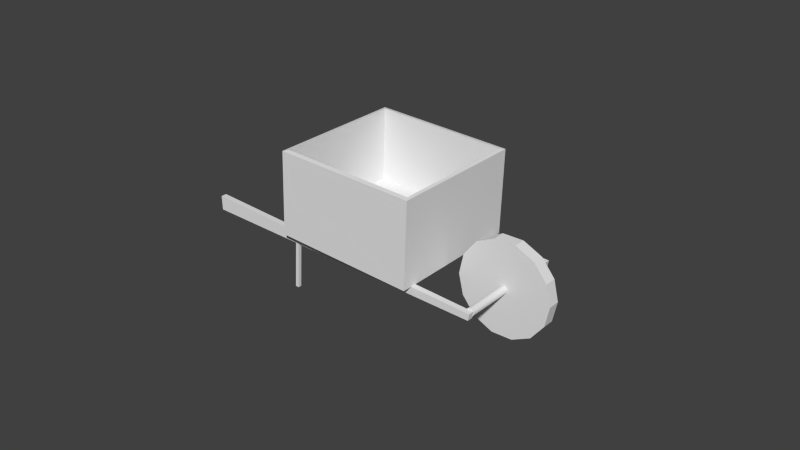 # Source: cart1.blend  (saved by Blender 2.70.0; exported with 4.5.12 LTS)
import bpy
from mathutils import Matrix  # noqa: F401  (used for matrix-valued properties, if any)

bpy.ops.wm.read_factory_settings(use_empty=True)
scene = bpy.context.scene
scene.name = 'Scene'

# ---- collections
col_collection_1 = bpy.data.collections.new('Collection 1'); scene.collection.children.link(col_collection_1)

# ---- materials (node trees are filled in below, after node groups)
mat_wood = bpy.data.materials.new('wood')
mat_wood.alpha_threshold = 0.0
mat_wood.use_transparent_shadow = False
mat_wood.roughness = 0.5
mat_wood.specular_intensity = 0.0
mat_wood.line_color = (0.0, 0.0, 0.0, 1.0)
mat_metal = bpy.data.materials.new('metal')
mat_metal.alpha_threshold = 0.0
mat_metal.use_transparent_shadow = False
mat_metal.roughness = 0.5
mat_metal.line_color = (0.0, 0.0, 0.0, 1.0)

# ---- material node trees

# ---- world
world_world = bpy.data.worlds.new('World'); scene.world = world_world
world_world.color = (0.05088, 0.05088, 0.05088)
world_world.use_sun_shadow = False
world_world.sun_shadow_jitter_overblur = 0.0
world_world.cycles.sampling_method = 'MANUAL'
world_world.cycles.sample_map_resolution = 256

# ---- meshes
me_cube_002 = bpy.data.meshes.new('Cube.002')
me_cube_002.from_pydata([(0.5969, -0.05661, -8.437), (0.5969, 0.6121, -8.437), (0.6173, 0.6121, -8.293), (0.6173, -0.05661, -8.293), (0.5356, -0.05661, 0.9052), (0.5356, 0.6121, 0.9052), (0.556, 0.6121, 1.049), (0.556, -0.05661, 1.049), (0.5969, 21.94, -8.437), (0.5969, 22.61, -8.437), (0.6173, 22.61, -8.293), (0.6173, 21.94, -8.293), (0.5356, 21.94, 0.9052), (0.5356, 22.61, 0.9052), (0.556, 22.61, 1.049), (0.556, 21.94, 1.049), (0.4966, -1.984, 2.363), (0.4966, 24.76, 2.363), (1.33, 24.76, 8.308), (1.33, -1.984, 8.308), (0.3802, -1.984, 18.06), (0.3802, 24.76, 18.06), (1.21, 24.76, 24.36), (1.21, -1.984, 24.36), (0.5037, -1.15, 4.356), (1.296, -1.15, 10.37), (0.5037, 23.96, 4.356), (1.192, 23.96, 24.37), (0.3999, 23.96, 18.36), (0.3999, -1.15, 18.36), (1.296, 23.96, 10.37), (1.192, -1.15, 24.37), (1.664, 21.78, 10.92), (1.664, 1.0, 10.92), (1.674, 21.78, 11.01), (1.674, 1.0, 11.01), (1.685, 21.78, 10.95), (1.685, 1.0, 10.95), (1.693, 21.78, 10.75), (1.693, 1.0, 10.75), (1.698, 21.78, 10.45), (1.698, 1.0, 10.45), (1.699, 21.78, 10.11), (1.699, 1.0, 10.11), (1.695, 21.78, 9.795), (1.695, 1.0, 9.795), (1.687, 21.78, 9.568), (1.687, 1.0, 9.568), (1.677, 21.78, 9.475), (1.677, 1.0, 9.475), (1.666, 21.78, 9.533), (1.666, 1.0, 9.533), (1.657, 21.78, 9.732), (1.657, 1.0, 9.732), (1.652, 21.78, 10.03), (1.652, 1.0, 10.03), (1.652, 21.78, 10.37), (1.652, 1.0, 10.37), (1.656, 21.78, 10.69), (1.656, 1.0, 10.69), (-0.04011, -0.1097, -3.985), (-0.04011, 1.0, -3.985), (1.696, 1.0, 9.532), (1.696, -0.1097, 9.532), (-0.06598, -0.1097, -1.373), (-0.06598, 1.0, -1.373), (1.693, 1.0, 10.81), (1.693, -0.1097, 10.81), (-0.04011, 21.78, -3.985), (-0.04011, 22.88, -3.985), (1.696, 22.88, 9.532), (1.696, 21.78, 9.532), (-0.06598, 21.78, -1.373), (-0.06598, 22.88, -1.373), (1.693, 22.88, 10.81), (1.693, 21.78, 10.81), (1.538, 12.54, 18.26), (1.538, 10.24, 18.26), (1.66, 12.54, 19.37), (1.66, 10.24, 19.37), (1.786, 12.54, 18.67), (1.786, 10.24, 18.67), (1.889, 12.54, 16.31), (1.889, 10.24, 16.31), (1.95, 12.54, 12.74), (1.95, 10.24, 12.74), (1.957, 12.54, 8.676), (1.957, 10.24, 8.676), (1.908, 12.54, 4.924), (1.908, 10.24, 4.924), (1.812, 12.54, 2.226), (1.812, 10.24, 2.226), (1.69, 12.54, 1.115), (1.69, 10.24, 1.115), (1.565, 12.54, 1.812), (1.565, 10.24, 1.812), (1.462, 12.54, 4.178), (1.462, 10.24, 4.178), (1.401, 12.54, 7.746), (1.401, 10.24, 7.746), (1.394, 12.54, 11.81), (1.394, 10.24, 11.81), (1.443, 12.54, 15.56), (1.443, 10.24, 15.56)], [], [(4, 5, 1, 0), (5, 6, 2, 1), (6, 7, 3, 2), (7, 4, 0, 3), (0, 1, 2, 3), (7, 6, 5, 4), (12, 13, 9, 8), (13, 14, 10, 9), (14, 15, 11, 10), (15, 12, 8, 11), (8, 9, 10, 11), (15, 14, 13, 12), (20, 21, 17, 16), (21, 22, 18, 17), (22, 23, 19, 18), (23, 20, 16, 19), (16, 17, 18, 19), (22, 21, 20, 29, 28, 27), (29, 31, 25, 24), (31, 27, 30, 25), (28, 29, 24, 26), (25, 30, 26, 24), (27, 28, 26, 30), (32, 33, 35, 34), (34, 35, 37, 36), (36, 37, 39, 38), (38, 39, 41, 40), (40, 41, 43, 42), (42, 43, 45, 44), (44, 45, 47, 46), (46, 47, 49, 48), (48, 49, 51, 50), (50, 51, 53, 52), (52, 53, 55, 54), (54, 55, 57, 56), (35, 33, 59, 57, 55, 53, 51, 49, 47, 45, 43, 41, 39, 37), (58, 59, 33, 32), (56, 57, 59, 58), (32, 34, 36, 38, 40, 42, 44, 46, 48, 50, 52, 54, 56, 58), (64, 65, 61, 60), (65, 66, 62, 61), (66, 67, 63, 62), (67, 64, 60, 63), (60, 61, 62, 63), (67, 66, 65, 64), (72, 73, 69, 68), (73, 74, 70, 69), (74, 75, 71, 70), (75, 72, 68, 71), (68, 69, 70, 71), (75, 74, 73, 72), (76, 77, 79, 78), (78, 79, 81, 80), (80, 81, 83, 82), (82, 83, 85, 84), (84, 85, 87, 86), (86, 87, 89, 88), (88, 89, 91, 90), (90, 91, 93, 92), (92, 93, 95, 94), (94, 95, 97, 96), (96, 97, 99, 98), (98, 99, 101, 100), (79, 77, 103, 101, 99, 97, 95, 93, 91, 89, 87, 85, 83, 81), (102, 103, 77, 76), (100, 101, 103, 102), (76, 78, 80, 82, 84, 86, 88, 90, 92, 94, 96, 98, 100, 102), (31, 23, 22, 27), (20, 23, 31, 29)])
me_cube_002.polygons.foreach_set('material_index', [1, 1, 1, 1, 1, 1, 1, 1, 1, 1, 1, 1, 0, 0, 0, 0, 0, 0, 0, 0, 0, 0, 0, 1, 1, 1, 1, 1, 1, 1, 1, 1, 1, 1, 1, 1, 1, 1, 1, 0, 0, 0, 0, 0, 0, 0, 0, 0, 0, 0, 0, 0, 0, 0, 0, 0, 0, 0, 0, 0, 0, 0, 0, 0, 0, 0, 0, 0, 0])
_uv = me_cube_002.uv_layers.new(name='UVMap')
_uv.uv.foreach_set('vector', [0.4486, 0.06879, 0.4486, 0.09876, 0.02997, 0.09876, 0.02997, 0.06879, 0.4879, 0.4875, 0.487, 0.494, 0.487, 0.07524, 0.4879, 0.06879, 0.02997, 0.4939, 0.0, 0.4939, 5.51e-09, 0.07526, 0.02997, 0.07526, 0.486, 0.494, 0.4851, 0.4875, 0.4851, 0.06879, 0.486, 0.07524, 5.51e-09, 0.06879, 0.02997, 0.06879, 0.02997, 0.07526, 5.51e-09, 0.07526, 0.4551, 0.06879, 0.4551, 0.09876, 0.4486, 0.09876, 0.4486, 0.06879, 0.03645, 0.1287, 0.03645, 0.09876, 0.4551, 0.09876, 0.4551, 0.1287, 0.4889, 0.4875, 0.4879, 0.494, 0.4879, 0.07524, 0.4889, 0.06879, 0.4851, 0.4939, 0.4551, 0.4939, 0.4551, 0.07526, 0.4851, 0.07526, 0.487, 0.494, 0.486, 0.4875, 0.486, 0.06879, 0.487, 0.07524, 0.4551, 0.06879, 0.4851, 0.06879, 0.4851, 0.07526, 0.4551, 0.07526, 0.02997, 0.1287, 0.02997, 0.09876, 0.03645, 0.09876, 0.03645, 0.1287, 0.9777, 0.02055, 0.0217, 0.02055, 0.0217, 1.347, 0.9777, 1.347, 0.9302, 0.03381, 0.05717, 0.03068, 0.04296, 0.9725, 0.916, 0.9756, 0.9539, -0.6594, 0.07925, -0.6594, 0.07925, 0.6971, 0.9539, 0.6971, 0.9135, -0.1159, 0.05401, -0.1159, 0.05401, 0.9539, 0.9135, 0.9539, -0.05075, 2.066, 0.9875, 2.066, 0.9875, 1.564, -0.05075, 1.564, 0.4713, -2.019, 0.7267, -2.018, 0.7267, 0.01902, 0.7145, -0.04456, 0.7145, -1.957, 0.4709, -1.957, 0.4659, 2.578, 0.4659, 2.076, -0.05075, 2.076, -0.05075, 2.578, 0.4659, 0.01902, 0.4659, -2.019, -0.05075, -2.019, -0.05075, 0.01902, -0.05075, 1.043, 0.9875, 1.043, 0.9875, 0.02876, -0.05075, 0.02876, 0.919, 1.047, 0.919, -0.2089, 0.07261, -0.2089, 0.07261, 1.047, -0.5773, 2.578, -0.5773, 2.076, -1.094, 2.076, -1.094, 2.578, 0.0, 0.06459, 0.9312, 0.06459, 0.9312, 0.06879, 0.0, 0.06879, 1.0, 8.549e-08, 1.0, 0.9312, 0.9974, 0.9312, 0.9974, 8.549e-08, 0.9974, 8.549e-08, 0.9974, 0.9312, 0.9885, 0.9312, 0.9885, 8.549e-08, 0.9885, 8.549e-08, 0.9885, 0.9312, 0.975, 0.9312, 0.975, 0.0, 0.975, 0.0, 0.975, 0.9312, 0.9597, 0.9312, 0.9597, 0.0, 0.9597, 0.0, 0.9597, 0.9312, 0.9456, 0.9312, 0.9456, 8.549e-08, 0.9456, 8.549e-08, 0.9456, 0.9312, 0.9354, 0.9312, 0.9354, 8.549e-08, 0.9354, 8.549e-08, 0.9354, 0.9312, 0.9312, 0.9312, 0.9312, 8.549e-08, 8.549e-08, 0.0, 0.9312, 5.557e-07, 0.9312, 0.002619, 8.549e-08, 0.002618, 8.549e-08, 0.002618, 0.9312, 0.002619, 0.9312, 0.01153, 8.549e-08, 0.01153, 8.549e-08, 0.01153, 0.9312, 0.01153, 0.9312, 0.02497, 0.0, 0.02497, 0.0, 0.02497, 0.9312, 0.02497, 0.9312, 0.04028, 0.0, 0.04028, 0.03103, 0.1975, 0.03056, 0.1933, 0.03018, 0.1832, 0.02997, 0.169, 0.02997, 0.1537, 0.03018, 0.1403, 0.03056, 0.1314, 0.03103, 0.1287, 0.03149, 0.1329, 0.03187, 0.1431, 0.03208, 0.1572, 0.03208, 0.1725, 0.03187, 0.186, 0.03149, 0.1949, 0.0, 0.05442, 0.9312, 0.05442, 0.9312, 0.06459, 0.0, 0.06459, 0.0, 0.04028, 0.9312, 0.04028, 0.9312, 0.05442, 0.0, 0.05442, 0.03266, 0.1329, 0.03313, 0.1287, 0.03359, 0.1314, 0.03397, 0.1403, 0.03418, 0.1537, 0.03418, 0.169, 0.03397, 0.1832, 0.03359, 0.1933, 0.03313, 0.1975, 0.03266, 0.1949, 0.03228, 0.186, 0.03208, 0.1725, 0.03208, 0.1572, 0.03228, 0.1431, 1.053, 2.332, 0.9925, 2.332, 0.9925, 2.578, 1.053, 2.578, -0.5724, 2.322, -0.05571, 2.322, -0.05571, 2.076, -0.5724, 2.076, 1.314, -0.739, 1.253, -0.739, 1.253, -0.6208, 1.314, -0.6208, 1.183, 1.043, 1.183, 0.02876, 1.058, 0.02876, 1.058, 1.043, -0.05571, 2.45, -0.05571, 2.332, -0.5724, 2.332, -0.5724, 2.45, 1.314, -2.019, 1.253, -2.019, 1.253, -1.005, 1.314, -1.005, 1.183, 2.706, 1.183, 2.588, 1.058, 2.588, 1.058, 2.706, 0.6265, 0.9386, 0.6265, -0.07534, 0.3774, -0.07534, 0.3774, 0.9386, 1.314, -0.3551, 1.253, -0.3551, 1.253, -0.2369, 1.314, -0.2369, 0.4709, 2.322, 0.9875, 2.322, 0.9875, 2.076, 0.4709, 2.076, 1.314, 0.02876, 1.253, 0.02876, 1.253, 1.043, 1.314, 1.043, 0.9875, 2.45, 0.9875, 2.332, 0.4709, 2.332, 0.4709, 2.45, 1.053, 2.322, 1.053, 2.076, 0.9925, 2.076, 0.9925, 2.322, 0.6013, 2.578, 0.7267, 2.578, 0.7267, 2.46, 0.6013, 2.46, -0.4469, 2.46, -0.5724, 2.46, -0.5724, 2.706, -0.4469, 2.706, -0.3165, 2.46, -0.442, 2.46, -0.442, 2.706, -0.3165, 2.706, 1.183, 2.076, 1.058, 2.076, 1.058, 2.578, 1.183, 2.578, 1.314, 2.332, 1.188, 2.332, 1.188, 2.578, 1.314, 2.578, 1.379, 1.82, 1.253, 1.82, 1.253, 2.066, 1.379, 2.066, 0.4709, 2.578, 0.5963, 2.578, 0.5963, 2.46, 0.4709, 2.46, 1.314, 1.555, 1.314, 1.308, 1.253, 1.308, 1.253, 1.555, 1.379, -0.9949, 1.253, -0.9949, 1.253, -0.7487, 1.379, -0.7487, 1.379, 1.052, 1.253, 1.052, 1.253, 1.299, 1.379, 1.299, -0.05571, 2.706, -0.05571, 2.46, -0.3116, 2.46, -0.3116, 2.706, 0.5088, 0.9967, 0.3122, 0.9276, 0.1546, 0.7598, 0.06711, 0.5265, 0.06711, 0.2739, 0.1546, 0.05208, 0.3122, -0.0951, 0.5088, -0.1384, 0.7053, -0.06938, 0.863, 0.09842, 0.9504, 0.3317, 0.9504, 0.5843, 0.863, 0.8062, 0.7053, 0.9533, 1.379, -0.2272, 1.253, -0.2272, 1.253, 0.01902, 1.379, 0.01902, 1.314, 2.076, 1.188, 2.076, 1.188, 2.322, 1.314, 2.322, 0.2768, 0.01985, 0.5048, -0.05684, 0.7327, -0.008707, 0.9156, 0.1547, 1.017, 0.4011, 1.017, 0.6816, 0.9156, 0.9407, 0.7327, 1.127, 0.5048, 1.204, 0.2768, 1.156, 0.09394, 0.9921, -0.007524, 0.7458, -0.007525, 0.4653, 0.09394, 0.2062, 1.053, 0.02876, 0.9925, 0.02876, 0.9925, 2.066, 1.053, 2.066, 0.7317, 2.578, 0.9875, 2.578, 0.9875, 2.46, 0.7317, 2.46])
me_cube_002.materials.append(mat_wood)
me_cube_002.materials.append(mat_metal)
me_cube_002.use_remesh_preserve_volume = False
me_cube_002.use_remesh_preserve_attributes = False
me_cube_002.use_mirror_vertex_groups = False
me_cube_002.update()

# ---- objects
ob_cube_001 = bpy.data.objects.new('Cube.001', me_cube_002)

# ---- transforms, parenting, visibility, modifiers, constraints
ob_cube_001.location = (-0.05043, -0.01892, 0.0191)
ob_cube_001.rotation_euler = (0.0, 0.2675, 0.0)
ob_cube_001.scale = (0.05316, 0.001661, 0.001661)
ob_cube_001.lineart.crease_threshold = 0.0

# ---- collection membership
col_collection_1.objects.link(ob_cube_001)

# ---- scene / render settings (as saved in the file)
scene.frame_start = 1; scene.frame_end = 250; scene.frame_set(1)
scene.render.engine = 'BLENDER_EEVEE_NEXT'
scene.render.resolution_percentage = 50
scene.render.dither_intensity = 0.0
scene.cycles.use_denoising = False
scene.cycles.samples = 10
scene.cycles.sampling_pattern = 'TABULATED_SOBOL'
scene.cycles.light_sampling_threshold = 0.0
scene.cycles.use_adaptive_sampling = False
scene.cycles.use_light_tree = False
scene.cycles.blur_glossy = 0.0
scene.cycles.volume_bounces = 1
scene.cycles.pixel_filter_type = 'GAUSSIAN'
scene.cycles.sample_clamp_indirect = 0.0
scene.view_settings.view_transform = 'Standard'
bpy.context.view_layer.update()

# ---- added for rendering (the .blend has no active camera and no usable light): camera, sun
cam_auto = bpy.data.cameras.new('AutoCamera')
cam_auto.lens = 50.0
cam_auto.sensor_width = 36.0
cam_auto.clip_end = 1000.0
ob_auto_camera = bpy.data.objects.new('AutoCamera', cam_auto)
scene.collection.objects.link(ob_auto_camera)
ob_auto_camera.location = (0.186578, -0.222054, 0.166621)
ob_auto_camera.rotation_euler = (1.09748, -7.21219e-08, 0.694738)
scene.camera = ob_auto_camera
light_auto_sun = bpy.data.lights.new('AutoSun', 'SUN')
light_auto_sun.energy = 3.0
light_auto_sun.angle = 0.0523599
ob_auto_sun = bpy.data.objects.new('AutoSun', light_auto_sun)
scene.collection.objects.link(ob_auto_sun)
ob_auto_sun.rotation_euler = (0.872665, 0.174533, 0.523599)
bpy.context.view_layer.update()
